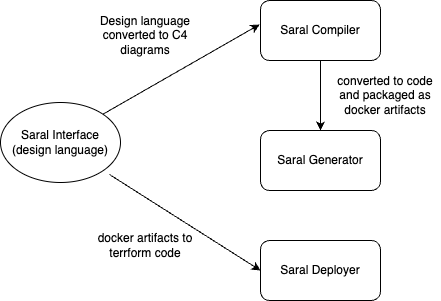

The diagram above was exported from draw.io. Its source (the exported page's mxGraphModel, read from the mxfile embedded in the PNG):
<mxGraphModel dx="543" dy="646" grid="1" gridSize="10" guides="1" tooltips="1" connect="1" arrows="1" fold="1" page="1" pageScale="1" pageWidth="850" pageHeight="1100" math="0" shadow="0">
  <root>
    <mxCell id="0" />
    <mxCell id="1" parent="0" />
    <mxCell id="mMKoS-cZ5EFjEguSXkli-1" value="&lt;div&gt;Saral Interface&lt;/div&gt;&lt;div&gt;(design language)&lt;br&gt;&lt;/div&gt;" style="ellipse;whiteSpace=wrap;html=1;" parent="1" vertex="1">
      <mxGeometry x="180" y="202" width="120" height="80" as="geometry" />
    </mxCell>
    <mxCell id="2" style="edgeStyle=none;html=1;exitX=0.5;exitY=1;exitDx=0;exitDy=0;entryX=0.5;entryY=0;entryDx=0;entryDy=0;" edge="1" parent="1" source="mMKoS-cZ5EFjEguSXkli-2" target="mMKoS-cZ5EFjEguSXkli-3">
      <mxGeometry relative="1" as="geometry">
        <mxPoint x="500" y="210" as="targetPoint" />
      </mxGeometry>
    </mxCell>
    <mxCell id="mMKoS-cZ5EFjEguSXkli-2" value="Saral Compiler" style="rounded=1;whiteSpace=wrap;html=1;" parent="1" vertex="1">
      <mxGeometry x="440" y="100" width="120" height="60" as="geometry" />
    </mxCell>
    <mxCell id="mMKoS-cZ5EFjEguSXkli-3" value="Saral Generator" style="rounded=1;whiteSpace=wrap;html=1;" parent="1" vertex="1">
      <mxGeometry x="440" y="230" width="120" height="60" as="geometry" />
    </mxCell>
    <mxCell id="mMKoS-cZ5EFjEguSXkli-4" value="Saral Deployer" style="rounded=1;whiteSpace=wrap;html=1;" parent="1" vertex="1">
      <mxGeometry x="440" y="340" width="120" height="60" as="geometry" />
    </mxCell>
    <mxCell id="mMKoS-cZ5EFjEguSXkli-6" value="" style="endArrow=classic;html=1;rounded=0;exitX=1;exitY=0;exitDx=0;exitDy=0;entryX=-0.008;entryY=0.4;entryDx=0;entryDy=0;entryPerimeter=0;" parent="1" source="mMKoS-cZ5EFjEguSXkli-1" target="mMKoS-cZ5EFjEguSXkli-2" edge="1">
      <mxGeometry width="50" height="50" relative="1" as="geometry">
        <mxPoint x="400" y="350" as="sourcePoint" />
        <mxPoint x="450" y="300" as="targetPoint" />
      </mxGeometry>
    </mxCell>
    <mxCell id="mMKoS-cZ5EFjEguSXkli-8" value="" style="endArrow=classic;html=1;rounded=0;exitX=0.908;exitY=0.9;exitDx=0;exitDy=0;entryX=0;entryY=0.5;entryDx=0;entryDy=0;exitPerimeter=0;" parent="1" source="mMKoS-cZ5EFjEguSXkli-1" target="mMKoS-cZ5EFjEguSXkli-4" edge="1">
      <mxGeometry width="50" height="50" relative="1" as="geometry">
        <mxPoint x="302" y="234" as="sourcePoint" />
        <mxPoint x="459" y="144" as="targetPoint" />
      </mxGeometry>
    </mxCell>
    <mxCell id="mMKoS-cZ5EFjEguSXkli-9" value="Design language converted to C4 diagrams" style="text;html=1;strokeColor=none;fillColor=none;align=center;verticalAlign=middle;whiteSpace=wrap;rounded=0;" parent="1" vertex="1">
      <mxGeometry x="270" y="120" width="110" height="30" as="geometry" />
    </mxCell>
    <mxCell id="mMKoS-cZ5EFjEguSXkli-10" value="converted to code and packaged as docker artifacts" style="text;html=1;strokeColor=none;fillColor=none;align=center;verticalAlign=middle;whiteSpace=wrap;rounded=0;" parent="1" vertex="1">
      <mxGeometry x="510" y="180" width="110" height="30" as="geometry" />
    </mxCell>
    <mxCell id="mMKoS-cZ5EFjEguSXkli-11" value="docker artifacts to terrform code" style="text;html=1;strokeColor=none;fillColor=none;align=center;verticalAlign=middle;whiteSpace=wrap;rounded=0;" parent="1" vertex="1">
      <mxGeometry x="270" y="330" width="110" height="30" as="geometry" />
    </mxCell>
  </root>
</mxGraphModel>